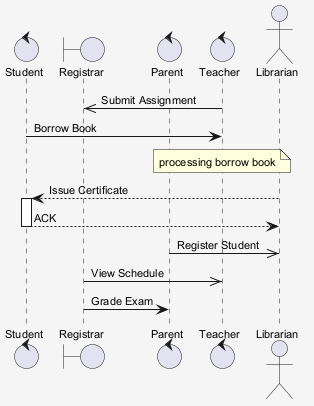

The diagram above was rendered by PlantUML. Its source (embedded in the PNG):
@startuml
skinparam shadowing false
skinparam backgroundColor #F5F5F5
skinparam defaultFontSize 11
control "Student" as S
boundary "Registrar" as R
control "Parent" as P
control "Teacher" as T
actor "Librarian" as L
T ->> R : Submit Assignment
S -> T : Borrow Book
note over T : processing borrow book
L --> S : Issue Certificate
activate S
S --> L : ACK
deactivate S
P ->> L : Register Student
R ->> T : View Schedule
R -> P : Grade Exam
@enduml